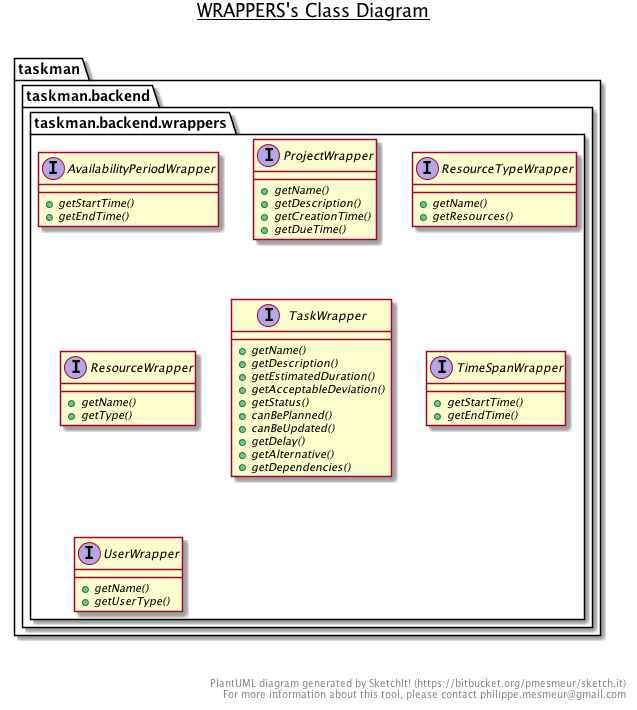

The diagram above was rendered by PlantUML. Its source (embedded in the PNG):
@startuml

title __WRAPPERS's Class Diagram__\n

  package taskman {
    package taskman.backend {
      package taskman.backend.wrappers {
        interface AvailabilityPeriodWrapper {
            {abstract} + getStartTime()
            {abstract} + getEndTime()
        }
      }
    }
  }
  

  package taskman {
    package taskman.backend {
      package taskman.backend.wrappers {
        interface ProjectWrapper {
            {abstract} + getName()
            {abstract} + getDescription()
            {abstract} + getCreationTime()
            {abstract} + getDueTime()
        }
      }
    }
  }
  

  package taskman {
    package taskman.backend {
      package taskman.backend.wrappers {
        interface ResourceTypeWrapper {
            {abstract} + getName()
            {abstract} + getResources()
        }
      }
    }
  }
  

  package taskman {
    package taskman.backend {
      package taskman.backend.wrappers {
        interface ResourceWrapper {
            {abstract} + getName()
            {abstract} + getType()
        }
      }
    }
  }
  

  package taskman {
    package taskman.backend {
      package taskman.backend.wrappers {
        interface TaskWrapper {
            {abstract} + getName()
            {abstract} + getDescription()
            {abstract} + getEstimatedDuration()
            {abstract} + getAcceptableDeviation()
            {abstract} + getStatus()
            {abstract} + canBePlanned()
            {abstract} + canBeUpdated()
            {abstract} + getDelay()
            {abstract} + getAlternative()
            {abstract} + getDependencies()
        }
      }
    }
  }
  

  package taskman {
    package taskman.backend {
      package taskman.backend.wrappers {
        interface TimeSpanWrapper {
            {abstract} + getStartTime()
            {abstract} + getEndTime()
        }
      }
    }
  }
  

  package taskman {
    package taskman.backend {
      package taskman.backend.wrappers {
        interface UserWrapper {
            {abstract} + getName()
            {abstract} + getUserType()
        }
      }
    }
  }
  



right footer


PlantUML diagram generated by SketchIt! (https://bitbucket.org/pmesmeur/sketch.it)
For more information about this tool, please contact philippe.mesmeur@gmail.com
endfooter

@enduml